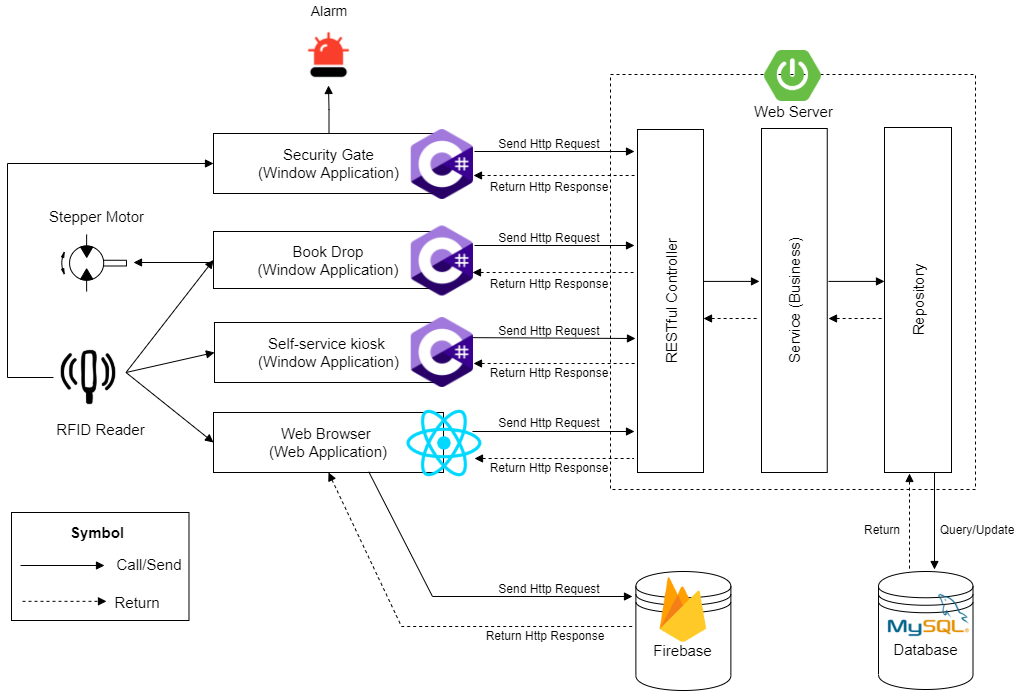

The diagram above was exported from draw.io. Its source (the exported page's mxGraphModel, read from the mxfile embedded in the PNG):
<mxGraphModel dx="1038" dy="523" grid="0" gridSize="10" guides="1" tooltips="1" connect="1" arrows="1" fold="1" page="1" pageScale="1" pageWidth="1600" pageHeight="1200" math="0" shadow="0">
  <root>
    <mxCell id="0" />
    <mxCell id="1" parent="0" />
    <mxCell id="VGBtQqFOICO8qDpOgg5W-1" value="" style="rounded=0;whiteSpace=wrap;html=1;dashed=1;" parent="1" vertex="1">
      <mxGeometry x="877" y="132" width="365" height="415" as="geometry" />
    </mxCell>
    <mxCell id="VGBtQqFOICO8qDpOgg5W-2" value="RESTful Controller" style="rounded=0;whiteSpace=wrap;html=1;horizontal=0;fontSize=15;" parent="1" vertex="1">
      <mxGeometry x="904" y="187" width="66" height="343" as="geometry" />
    </mxCell>
    <mxCell id="VGBtQqFOICO8qDpOgg5W-3" value="Service (Business)" style="rounded=0;whiteSpace=wrap;html=1;horizontal=0;fontSize=15;" parent="1" vertex="1">
      <mxGeometry x="1028" y="186" width="65.75" height="344" as="geometry" />
    </mxCell>
    <mxCell id="VGBtQqFOICO8qDpOgg5W-4" value="Repository" style="rounded=0;whiteSpace=wrap;html=1;horizontal=0;fontSize=15;" parent="1" vertex="1">
      <mxGeometry x="1151" y="185" width="67" height="345" as="geometry" />
    </mxCell>
    <mxCell id="VGBtQqFOICO8qDpOgg5W-5" value="Web Server" style="text;html=1;strokeColor=none;fillColor=none;align=center;verticalAlign=middle;whiteSpace=wrap;rounded=0;fontSize=15;" parent="1" vertex="1">
      <mxGeometry x="997.38" y="159" width="127" height="20" as="geometry" />
    </mxCell>
    <mxCell id="VGBtQqFOICO8qDpOgg5W-14" value="Database" style="shape=datastore;whiteSpace=wrap;html=1;fontSize=15;" parent="1" vertex="1">
      <mxGeometry x="1145" y="629" width="94.5" height="118" as="geometry" />
    </mxCell>
    <mxCell id="VGBtQqFOICO8qDpOgg5W-16" value="&amp;nbsp;Book Drop &lt;br&gt;(Window Application)" style="rounded=0;whiteSpace=wrap;html=1;fontSize=15;" parent="1" vertex="1">
      <mxGeometry x="480" y="289" width="230" height="57" as="geometry" />
    </mxCell>
    <mxCell id="VGBtQqFOICO8qDpOgg5W-17" value="Web Browser &lt;br&gt;(Web Application)" style="rounded=0;whiteSpace=wrap;html=1;fontSize=15;" parent="1" vertex="1">
      <mxGeometry x="480" y="470" width="230" height="60" as="geometry" />
    </mxCell>
    <mxCell id="VGBtQqFOICO8qDpOgg5W-18" value="Self-service kiosk &lt;br&gt;(Window Application)" style="rounded=0;whiteSpace=wrap;html=1;fontSize=15;" parent="1" vertex="1">
      <mxGeometry x="481" y="380" width="229" height="60" as="geometry" />
    </mxCell>
    <mxCell id="VGBtQqFOICO8qDpOgg5W-19" value="Firebase" style="shape=datastore;whiteSpace=wrap;html=1;fontSize=15;" parent="1" vertex="1">
      <mxGeometry x="902.38" y="629" width="95" height="119" as="geometry" />
    </mxCell>
    <mxCell id="VGBtQqFOICO8qDpOgg5W-21" value="" style="endArrow=block;html=1;endFill=1;" parent="1" edge="1">
      <mxGeometry width="50" height="50" relative="1" as="geometry">
        <mxPoint x="970" y="338.90999999999997" as="sourcePoint" />
        <mxPoint x="1026" y="338.90999999999997" as="targetPoint" />
      </mxGeometry>
    </mxCell>
    <mxCell id="VGBtQqFOICO8qDpOgg5W-22" value="" style="endArrow=block;html=1;endFill=1;" parent="1" edge="1">
      <mxGeometry width="50" height="50" relative="1" as="geometry">
        <mxPoint x="1095" y="338.90999999999997" as="sourcePoint" />
        <mxPoint x="1151" y="338.90999999999997" as="targetPoint" />
      </mxGeometry>
    </mxCell>
    <mxCell id="VGBtQqFOICO8qDpOgg5W-24" value="" style="endArrow=block;html=1;exitX=1;exitY=0.25;exitDx=0;exitDy=0;endFill=1;" parent="1" source="VGBtQqFOICO8qDpOgg5W-18" edge="1">
      <mxGeometry width="50" height="50" relative="1" as="geometry">
        <mxPoint x="788" y="396" as="sourcePoint" />
        <mxPoint x="902" y="396" as="targetPoint" />
      </mxGeometry>
    </mxCell>
    <mxCell id="VGBtQqFOICO8qDpOgg5W-29" value="" style="endArrow=block;html=1;endFill=1;" parent="1" edge="1">
      <mxGeometry width="50" height="50" relative="1" as="geometry">
        <mxPoint x="739" y="489" as="sourcePoint" />
        <mxPoint x="901" y="489" as="targetPoint" />
      </mxGeometry>
    </mxCell>
    <mxCell id="VGBtQqFOICO8qDpOgg5W-30" value="" style="endArrow=block;html=1;endFill=1;" parent="1" edge="1">
      <mxGeometry width="50" height="50" relative="1" as="geometry">
        <mxPoint x="741" y="303" as="sourcePoint" />
        <mxPoint x="901" y="303" as="targetPoint" />
      </mxGeometry>
    </mxCell>
    <mxCell id="VGBtQqFOICO8qDpOgg5W-31" value="" style="endArrow=none;html=1;endFill=0;startArrow=block;startFill=1;dashed=1;" parent="1" edge="1">
      <mxGeometry width="50" height="50" relative="1" as="geometry">
        <mxPoint x="740" y="421" as="sourcePoint" />
        <mxPoint x="902" y="420.99999999999994" as="targetPoint" />
      </mxGeometry>
    </mxCell>
    <mxCell id="VGBtQqFOICO8qDpOgg5W-33" value="" style="endArrow=none;html=1;endFill=0;startArrow=block;startFill=1;dashed=1;" parent="1" edge="1">
      <mxGeometry width="50" height="50" relative="1" as="geometry">
        <mxPoint x="741" y="516" as="sourcePoint" />
        <mxPoint x="900" y="516" as="targetPoint" />
      </mxGeometry>
    </mxCell>
    <mxCell id="VGBtQqFOICO8qDpOgg5W-34" value="" style="endArrow=none;html=1;endFill=0;startArrow=block;startFill=1;dashed=1;" parent="1" edge="1">
      <mxGeometry width="50" height="50" relative="1" as="geometry">
        <mxPoint x="739" y="330" as="sourcePoint" />
        <mxPoint x="900" y="330" as="targetPoint" />
      </mxGeometry>
    </mxCell>
    <mxCell id="VGBtQqFOICO8qDpOgg5W-36" value="" style="endArrow=none;html=1;dashed=1;endFill=0;startArrow=block;startFill=1;" parent="1" edge="1">
      <mxGeometry width="50" height="50" relative="1" as="geometry">
        <mxPoint x="970" y="376" as="sourcePoint" />
        <mxPoint x="1026" y="376" as="targetPoint" />
      </mxGeometry>
    </mxCell>
    <mxCell id="VGBtQqFOICO8qDpOgg5W-37" value="" style="endArrow=none;html=1;dashed=1;endFill=0;startArrow=block;startFill=1;" parent="1" edge="1">
      <mxGeometry width="50" height="50" relative="1" as="geometry">
        <mxPoint x="1095" y="376" as="sourcePoint" />
        <mxPoint x="1151" y="376" as="targetPoint" />
      </mxGeometry>
    </mxCell>
    <mxCell id="VGBtQqFOICO8qDpOgg5W-38" value="" style="endArrow=block;html=1;endFill=1;" parent="1" edge="1">
      <mxGeometry width="50" height="50" relative="1" as="geometry">
        <mxPoint x="1201" y="530" as="sourcePoint" />
        <mxPoint x="1201" y="627" as="targetPoint" />
      </mxGeometry>
    </mxCell>
    <mxCell id="VGBtQqFOICO8qDpOgg5W-39" value="" style="endArrow=none;html=1;dashed=1;startArrow=block;startFill=1;endFill=0;" parent="1" edge="1">
      <mxGeometry width="50" height="50" relative="1" as="geometry">
        <mxPoint x="1176" y="531" as="sourcePoint" />
        <mxPoint x="1176" y="628" as="targetPoint" />
      </mxGeometry>
    </mxCell>
    <mxCell id="VGBtQqFOICO8qDpOgg5W-42" value="" style="endArrow=block;html=1;exitX=0.675;exitY=0.988;exitDx=0;exitDy=0;exitPerimeter=0;rounded=0;endFill=1;" parent="1" source="VGBtQqFOICO8qDpOgg5W-17" edge="1">
      <mxGeometry width="50" height="50" relative="1" as="geometry">
        <mxPoint x="767" y="468" as="sourcePoint" />
        <mxPoint x="899" y="654" as="targetPoint" />
        <Array as="points">
          <mxPoint x="699" y="654" />
        </Array>
      </mxGeometry>
    </mxCell>
    <mxCell id="VGBtQqFOICO8qDpOgg5W-43" value="" style="endArrow=none;html=1;startArrow=block;startFill=1;endFill=0;dashed=1;rounded=0;exitX=0.5;exitY=1;exitDx=0;exitDy=0;" parent="1" source="VGBtQqFOICO8qDpOgg5W-17" edge="1">
      <mxGeometry width="50" height="50" relative="1" as="geometry">
        <mxPoint x="608" y="538" as="sourcePoint" />
        <mxPoint x="899" y="684" as="targetPoint" />
        <Array as="points">
          <mxPoint x="668" y="684" />
        </Array>
      </mxGeometry>
    </mxCell>
    <mxCell id="BDL7Uu-5vjugJLDjeNHx-8" style="edgeStyle=orthogonalEdgeStyle;rounded=0;orthogonalLoop=1;jettySize=auto;html=1;startArrow=none;startFill=0;endArrow=block;endFill=1;" parent="1" source="VGBtQqFOICO8qDpOgg5W-45" edge="1">
      <mxGeometry relative="1" as="geometry">
        <mxPoint x="595" y="143" as="targetPoint" />
      </mxGeometry>
    </mxCell>
    <mxCell id="VGBtQqFOICO8qDpOgg5W-45" value="Security Gate&lt;br&gt;(Window Application)" style="rounded=0;whiteSpace=wrap;html=1;fontSize=15;" parent="1" vertex="1">
      <mxGeometry x="480" y="191" width="231" height="60" as="geometry" />
    </mxCell>
    <mxCell id="VGBtQqFOICO8qDpOgg5W-46" value="" style="endArrow=block;html=1;endFill=1;" parent="1" edge="1">
      <mxGeometry width="50" height="50" relative="1" as="geometry">
        <mxPoint x="741" y="209" as="sourcePoint" />
        <mxPoint x="901" y="209" as="targetPoint" />
      </mxGeometry>
    </mxCell>
    <mxCell id="VGBtQqFOICO8qDpOgg5W-47" value="" style="endArrow=none;html=1;endFill=0;startArrow=block;startFill=1;dashed=1;" parent="1" edge="1">
      <mxGeometry width="50" height="50" relative="1" as="geometry">
        <mxPoint x="740" y="233" as="sourcePoint" />
        <mxPoint x="901" y="233" as="targetPoint" />
      </mxGeometry>
    </mxCell>
    <mxCell id="VGBtQqFOICO8qDpOgg5W-51" value="" style="shape=image;html=1;verticalAlign=top;verticalLabelPosition=bottom;labelBackgroundColor=#ffffff;imageAspect=0;aspect=fixed;image=https://cdn0.iconfinder.com/data/icons/security-hand-drawn-vol-2-1/52/scanner__security__protection__secure-128.png" parent="1" vertex="1">
      <mxGeometry x="320" y="400" width="70" height="70" as="geometry" />
    </mxCell>
    <mxCell id="VGBtQqFOICO8qDpOgg5W-52" value="RFID Reader" style="text;html=1;strokeColor=none;fillColor=none;align=center;verticalAlign=middle;whiteSpace=wrap;rounded=0;fontSize=15;" parent="1" vertex="1">
      <mxGeometry x="321.23" y="477" width="93" height="20" as="geometry" />
    </mxCell>
    <mxCell id="VGBtQqFOICO8qDpOgg5W-53" value="" style="verticalLabelPosition=bottom;aspect=fixed;html=1;verticalAlign=top;strokeColor=#000000;fillColor=#000000;align=center;outlineConnect=0;shape=mxgraph.fluid_power.x11410;points=[[0.387,0,0],[0.387,1,0]]" parent="1" vertex="1">
      <mxGeometry x="328" y="292" width="64.98" height="57" as="geometry" />
    </mxCell>
    <mxCell id="VGBtQqFOICO8qDpOgg5W-54" value="Stepper Motor" style="text;html=1;strokeColor=none;fillColor=none;align=center;verticalAlign=middle;whiteSpace=wrap;rounded=0;fontSize=15;" parent="1" vertex="1">
      <mxGeometry x="303.25" y="263.5" width="121" height="20" as="geometry" />
    </mxCell>
    <mxCell id="VGBtQqFOICO8qDpOgg5W-56" value="" style="endArrow=block;html=1;entryX=0;entryY=0.5;entryDx=0;entryDy=0;exitX=1;exitY=0.5;exitDx=0;exitDy=0;startArrow=none;endFill=1;" parent="1" target="VGBtQqFOICO8qDpOgg5W-16" edge="1">
      <mxGeometry width="50" height="50" relative="1" as="geometry">
        <mxPoint x="392.51" y="430" as="sourcePoint" />
        <mxPoint x="598" y="319" as="targetPoint" />
      </mxGeometry>
    </mxCell>
    <mxCell id="VGBtQqFOICO8qDpOgg5W-57" value="" style="endArrow=block;html=1;entryX=0;entryY=0.5;entryDx=0;entryDy=0;exitX=1;exitY=0.5;exitDx=0;exitDy=0;endFill=1;" parent="1" target="VGBtQqFOICO8qDpOgg5W-18" edge="1">
      <mxGeometry width="50" height="50" relative="1" as="geometry">
        <mxPoint x="392.51" y="430" as="sourcePoint" />
        <mxPoint x="832" y="298" as="targetPoint" />
      </mxGeometry>
    </mxCell>
    <mxCell id="VGBtQqFOICO8qDpOgg5W-58" value="" style="endArrow=block;html=1;entryX=0;entryY=0.5;entryDx=0;entryDy=0;exitX=1;exitY=0.5;exitDx=0;exitDy=0;endFill=1;" parent="1" target="VGBtQqFOICO8qDpOgg5W-17" edge="1">
      <mxGeometry width="50" height="50" relative="1" as="geometry">
        <mxPoint x="392.51" y="430" as="sourcePoint" />
        <mxPoint x="529" y="450" as="targetPoint" />
      </mxGeometry>
    </mxCell>
    <mxCell id="VGBtQqFOICO8qDpOgg5W-62" value="" style="endArrow=block;html=1;entryX=0;entryY=0.5;entryDx=0;entryDy=0;exitX=0;exitY=0.5;exitDx=0;exitDy=0;rounded=0;endFill=1;" parent="1" source="VGBtQqFOICO8qDpOgg5W-51" target="VGBtQqFOICO8qDpOgg5W-45" edge="1">
      <mxGeometry width="50" height="50" relative="1" as="geometry">
        <mxPoint x="782" y="348" as="sourcePoint" />
        <mxPoint x="832" y="298" as="targetPoint" />
        <Array as="points">
          <mxPoint x="274" y="435" />
          <mxPoint x="274" y="221" />
        </Array>
      </mxGeometry>
    </mxCell>
    <mxCell id="VGBtQqFOICO8qDpOgg5W-63" value="" style="endArrow=block;html=1;endFill=1;" parent="1" edge="1">
      <mxGeometry width="50" height="50" relative="1" as="geometry">
        <mxPoint x="480" y="320" as="sourcePoint" />
        <mxPoint x="400" y="320" as="targetPoint" />
      </mxGeometry>
    </mxCell>
    <mxCell id="VGBtQqFOICO8qDpOgg5W-74" value="" style="rounded=0;whiteSpace=wrap;html=1;strokeColor=#000000;" parent="1" vertex="1">
      <mxGeometry x="278" y="570" width="177.49" height="108" as="geometry" />
    </mxCell>
    <mxCell id="VGBtQqFOICO8qDpOgg5W-75" value="Symbol" style="text;html=1;strokeColor=none;fillColor=none;align=center;verticalAlign=middle;whiteSpace=wrap;rounded=0;fontStyle=1;fontSize=15;" parent="1" vertex="1">
      <mxGeometry x="344.25" y="580" width="40" height="20" as="geometry" />
    </mxCell>
    <mxCell id="VGBtQqFOICO8qDpOgg5W-77" value="" style="endArrow=block;html=1;fontSize=15;endFill=1;" parent="1" edge="1">
      <mxGeometry width="50" height="50" relative="1" as="geometry">
        <mxPoint x="287" y="623" as="sourcePoint" />
        <mxPoint x="371" y="623" as="targetPoint" />
      </mxGeometry>
    </mxCell>
    <mxCell id="VGBtQqFOICO8qDpOgg5W-78" value="" style="endArrow=block;html=1;fontSize=15;dashed=1;endFill=1;" parent="1" edge="1">
      <mxGeometry width="50" height="50" relative="1" as="geometry">
        <mxPoint x="289" y="658.83" as="sourcePoint" />
        <mxPoint x="373" y="658.83" as="targetPoint" />
      </mxGeometry>
    </mxCell>
    <mxCell id="VGBtQqFOICO8qDpOgg5W-79" value="Call/Send" style="text;html=1;strokeColor=none;fillColor=none;align=center;verticalAlign=middle;whiteSpace=wrap;rounded=0;fontSize=15;" parent="1" vertex="1">
      <mxGeometry x="395.51" y="612" width="40" height="20" as="geometry" />
    </mxCell>
    <mxCell id="VGBtQqFOICO8qDpOgg5W-80" value="Return" style="text;html=1;strokeColor=none;fillColor=none;align=center;verticalAlign=middle;whiteSpace=wrap;rounded=0;fontSize=15;" parent="1" vertex="1">
      <mxGeometry x="384.25" y="649.5" width="40" height="20" as="geometry" />
    </mxCell>
    <mxCell id="VGBtQqFOICO8qDpOgg5W-81" value="Send Http Request" style="text;html=1;strokeColor=none;fillColor=none;align=center;verticalAlign=middle;whiteSpace=wrap;rounded=0;fontSize=12;" parent="1" vertex="1">
      <mxGeometry x="751" y="191" width="130" height="20" as="geometry" />
    </mxCell>
    <mxCell id="VGBtQqFOICO8qDpOgg5W-82" value="Send Http Request" style="text;html=1;strokeColor=none;fillColor=none;align=center;verticalAlign=middle;whiteSpace=wrap;rounded=0;fontSize=12;" parent="1" vertex="1">
      <mxGeometry x="751" y="285" width="130" height="20" as="geometry" />
    </mxCell>
    <mxCell id="VGBtQqFOICO8qDpOgg5W-83" value="Send Http Request" style="text;html=1;strokeColor=none;fillColor=none;align=center;verticalAlign=middle;whiteSpace=wrap;rounded=0;fontSize=12;" parent="1" vertex="1">
      <mxGeometry x="751" y="378" width="130" height="20" as="geometry" />
    </mxCell>
    <mxCell id="VGBtQqFOICO8qDpOgg5W-84" value="Send Http Request" style="text;html=1;strokeColor=none;fillColor=none;align=center;verticalAlign=middle;whiteSpace=wrap;rounded=0;fontSize=12;" parent="1" vertex="1">
      <mxGeometry x="751" y="470" width="130" height="20" as="geometry" />
    </mxCell>
    <mxCell id="VGBtQqFOICO8qDpOgg5W-85" value="Return Http Response" style="text;html=1;strokeColor=none;fillColor=none;align=center;verticalAlign=middle;whiteSpace=wrap;rounded=0;fontSize=12;" parent="1" vertex="1">
      <mxGeometry x="751" y="234" width="130" height="20" as="geometry" />
    </mxCell>
    <mxCell id="VGBtQqFOICO8qDpOgg5W-86" value="Return Http Response" style="text;html=1;strokeColor=none;fillColor=none;align=center;verticalAlign=middle;whiteSpace=wrap;rounded=0;fontSize=12;" parent="1" vertex="1">
      <mxGeometry x="751" y="331" width="130" height="20" as="geometry" />
    </mxCell>
    <mxCell id="VGBtQqFOICO8qDpOgg5W-88" value="Return Http Response" style="text;html=1;strokeColor=none;fillColor=none;align=center;verticalAlign=middle;whiteSpace=wrap;rounded=0;fontSize=12;" parent="1" vertex="1">
      <mxGeometry x="751" y="420" width="130" height="20" as="geometry" />
    </mxCell>
    <mxCell id="VGBtQqFOICO8qDpOgg5W-89" value="Return Http Response" style="text;html=1;strokeColor=none;fillColor=none;align=center;verticalAlign=middle;whiteSpace=wrap;rounded=0;fontSize=12;" parent="1" vertex="1">
      <mxGeometry x="751" y="515" width="130" height="20" as="geometry" />
    </mxCell>
    <mxCell id="VGBtQqFOICO8qDpOgg5W-90" value="Return Http Response" style="text;html=1;strokeColor=none;fillColor=none;align=center;verticalAlign=middle;whiteSpace=wrap;rounded=0;fontSize=12;" parent="1" vertex="1">
      <mxGeometry x="747" y="683" width="130" height="20" as="geometry" />
    </mxCell>
    <mxCell id="VGBtQqFOICO8qDpOgg5W-91" value="Send Http Request" style="text;html=1;strokeColor=none;fillColor=none;align=center;verticalAlign=middle;whiteSpace=wrap;rounded=0;fontSize=12;" parent="1" vertex="1">
      <mxGeometry x="751" y="636" width="130" height="20" as="geometry" />
    </mxCell>
    <mxCell id="VGBtQqFOICO8qDpOgg5W-92" value="Query/Update" style="text;html=1;strokeColor=none;fillColor=none;align=center;verticalAlign=middle;whiteSpace=wrap;rounded=0;fontSize=12;" parent="1" vertex="1">
      <mxGeometry x="1224" y="577" width="40" height="20" as="geometry" />
    </mxCell>
    <mxCell id="VGBtQqFOICO8qDpOgg5W-93" value="Return" style="text;html=1;strokeColor=none;fillColor=none;align=center;verticalAlign=middle;whiteSpace=wrap;rounded=0;fontSize=12;" parent="1" vertex="1">
      <mxGeometry x="1129" y="577" width="40" height="20" as="geometry" />
    </mxCell>
    <mxCell id="jsPAE6oWW8VUE8CkLgzr-1" value="" style="shape=image;verticalLabelPosition=bottom;labelBackgroundColor=#ffffff;verticalAlign=top;aspect=fixed;imageAspect=0;image=data:image/webp,(base64 omitted: 6656 chars);" parent="1" vertex="1">
      <mxGeometry x="904.38" y="622" width="91" height="91" as="geometry" />
    </mxCell>
    <mxCell id="jsPAE6oWW8VUE8CkLgzr-2" value="" style="shape=image;verticalLabelPosition=bottom;labelBackgroundColor=#ffffff;verticalAlign=top;aspect=fixed;imageAspect=0;image=https://download.logo.wine/logo/MySQL/MySQL-Logo.wine.png;" parent="1" vertex="1">
      <mxGeometry x="1143" y="638" width="104.9" height="70" as="geometry" />
    </mxCell>
    <mxCell id="jsPAE6oWW8VUE8CkLgzr-4" value="" style="shape=image;verticalLabelPosition=bottom;labelBackgroundColor=#ffffff;verticalAlign=top;aspect=fixed;imageAspect=0;image=https://dzone.com/storage/temp/12434118-spring-boot-logo.png;" parent="1" vertex="1">
      <mxGeometry x="1031.1" y="108" width="56.79" height="51" as="geometry" />
    </mxCell>
    <mxCell id="jsPAE6oWW8VUE8CkLgzr-6" value="" style="shape=image;verticalLabelPosition=bottom;labelBackgroundColor=#ffffff;verticalAlign=top;aspect=fixed;imageAspect=0;image=https://seeklogo.com/images/C/c-sharp-c-logo-02F17714BA-seeklogo.com.png;" parent="1" vertex="1">
      <mxGeometry x="677.7" y="283.5" width="62.3" height="70" as="geometry" />
    </mxCell>
    <mxCell id="jsPAE6oWW8VUE8CkLgzr-7" value="" style="shape=image;verticalLabelPosition=bottom;labelBackgroundColor=#ffffff;verticalAlign=top;aspect=fixed;imageAspect=0;image=https://seeklogo.com/images/C/c-sharp-c-logo-02F17714BA-seeklogo.com.png;" parent="1" vertex="1">
      <mxGeometry x="677.7" y="187" width="62.3" height="70" as="geometry" />
    </mxCell>
    <mxCell id="jsPAE6oWW8VUE8CkLgzr-10" value="" style="shape=image;verticalLabelPosition=bottom;labelBackgroundColor=#ffffff;verticalAlign=top;aspect=fixed;imageAspect=0;image=https://seeklogo.com/images/C/c-sharp-c-logo-02F17714BA-seeklogo.com.png;" parent="1" vertex="1">
      <mxGeometry x="677.7" y="375" width="62.3" height="70" as="geometry" />
    </mxCell>
    <mxCell id="jsPAE6oWW8VUE8CkLgzr-12" value="" style="shape=image;verticalLabelPosition=bottom;labelBackgroundColor=#ffffff;verticalAlign=top;aspect=fixed;imageAspect=0;image=https://cdn4.iconfinder.com/data/icons/logos-3/600/React.js_logo-512.png;" parent="1" vertex="1">
      <mxGeometry x="671" y="461" width="80" height="80" as="geometry" />
    </mxCell>
    <mxCell id="BDL7Uu-5vjugJLDjeNHx-14" value="&lt;font style=&quot;font-size: 14px&quot;&gt;Alarm&lt;/font&gt;" style="text;html=1;strokeColor=none;fillColor=none;align=center;verticalAlign=middle;whiteSpace=wrap;rounded=0;" parent="1" vertex="1">
      <mxGeometry x="575.5" y="58" width="40" height="20" as="geometry" />
    </mxCell>
    <mxCell id="BDL7Uu-5vjugJLDjeNHx-15" value="" style="shape=image;html=1;verticalAlign=top;verticalLabelPosition=bottom;labelBackgroundColor=#ffffff;imageAspect=0;aspect=fixed;image=https://cdn0.iconfinder.com/data/icons/security-double-color-red-and-black-vol-1/52/alarm__alert__light__emergency-128.png;fillColor=none;" parent="1" vertex="1">
      <mxGeometry x="564" y="81" width="63" height="63" as="geometry" />
    </mxCell>
  </root>
</mxGraphModel>